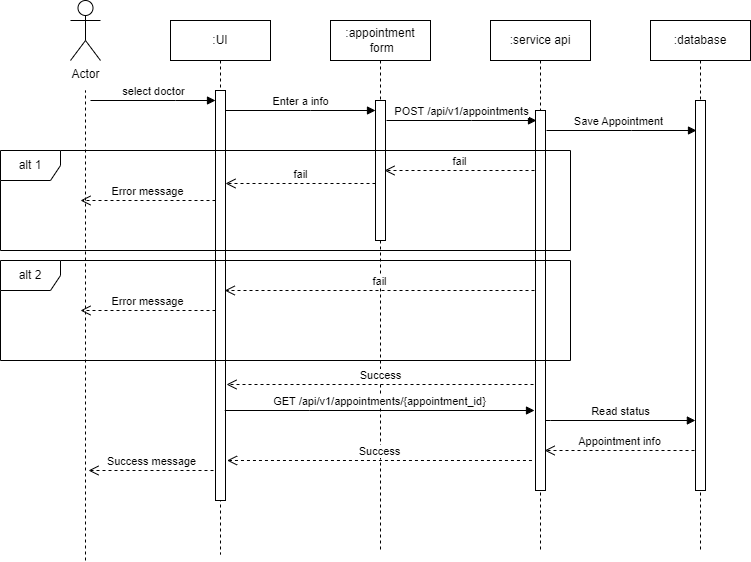

The diagram above was exported from draw.io. Its source (the exported page's mxGraphModel, read from the mxfile embedded in the PNG):
<mxGraphModel dx="1310" dy="500" grid="0" gridSize="10" guides="1" tooltips="1" connect="1" arrows="1" fold="1" page="0" pageScale="1" pageWidth="850" pageHeight="1100" math="0" shadow="0">
  <root>
    <mxCell id="0" />
    <mxCell id="1" parent="0" />
    <mxCell id="ZlBvE-INzzqWaYSyl5fZ-5" value="" style="endArrow=none;dashed=1;html=1;rounded=0;" parent="1" edge="1">
      <mxGeometry width="50" height="50" relative="1" as="geometry">
        <mxPoint x="-45" y="580" as="sourcePoint" />
        <mxPoint x="-45" y="110" as="targetPoint" />
      </mxGeometry>
    </mxCell>
    <mxCell id="aM9ryv3xv72pqoxQDRHE-1" value=":UI" style="shape=umlLifeline;perimeter=lifelinePerimeter;whiteSpace=wrap;html=1;container=0;dropTarget=0;collapsible=0;recursiveResize=0;outlineConnect=0;portConstraint=eastwest;newEdgeStyle={&quot;edgeStyle&quot;:&quot;elbowEdgeStyle&quot;,&quot;elbow&quot;:&quot;vertical&quot;,&quot;curved&quot;:0,&quot;rounded&quot;:0};" parent="1" vertex="1">
      <mxGeometry x="40" y="40" width="100" height="534" as="geometry" />
    </mxCell>
    <mxCell id="aM9ryv3xv72pqoxQDRHE-2" value="" style="html=1;points=[];perimeter=orthogonalPerimeter;outlineConnect=0;targetShapes=umlLifeline;portConstraint=eastwest;newEdgeStyle={&quot;edgeStyle&quot;:&quot;elbowEdgeStyle&quot;,&quot;elbow&quot;:&quot;vertical&quot;,&quot;curved&quot;:0,&quot;rounded&quot;:0};" parent="aM9ryv3xv72pqoxQDRHE-1" vertex="1">
      <mxGeometry x="45" y="70" width="10" height="410" as="geometry" />
    </mxCell>
    <mxCell id="aM9ryv3xv72pqoxQDRHE-5" value=":appointment&lt;br&gt;&amp;nbsp;form" style="shape=umlLifeline;perimeter=lifelinePerimeter;whiteSpace=wrap;html=1;container=0;dropTarget=0;collapsible=0;recursiveResize=0;outlineConnect=0;portConstraint=eastwest;newEdgeStyle={&quot;edgeStyle&quot;:&quot;elbowEdgeStyle&quot;,&quot;elbow&quot;:&quot;vertical&quot;,&quot;curved&quot;:0,&quot;rounded&quot;:0};" parent="1" vertex="1">
      <mxGeometry x="200" y="40" width="100" height="532" as="geometry" />
    </mxCell>
    <mxCell id="aM9ryv3xv72pqoxQDRHE-6" value="" style="html=1;points=[];perimeter=orthogonalPerimeter;outlineConnect=0;targetShapes=umlLifeline;portConstraint=eastwest;newEdgeStyle={&quot;edgeStyle&quot;:&quot;elbowEdgeStyle&quot;,&quot;elbow&quot;:&quot;vertical&quot;,&quot;curved&quot;:0,&quot;rounded&quot;:0};" parent="aM9ryv3xv72pqoxQDRHE-5" vertex="1">
      <mxGeometry x="45" y="80" width="10" height="140" as="geometry" />
    </mxCell>
    <mxCell id="aM9ryv3xv72pqoxQDRHE-7" value="Enter a info" style="html=1;verticalAlign=bottom;endArrow=block;edgeStyle=elbowEdgeStyle;elbow=horizontal;curved=0;rounded=0;" parent="1" edge="1">
      <mxGeometry relative="1" as="geometry">
        <mxPoint x="95" y="130" as="sourcePoint" />
        <Array as="points">
          <mxPoint x="180" y="130" />
        </Array>
        <mxPoint x="245" y="130" as="targetPoint" />
      </mxGeometry>
    </mxCell>
    <mxCell id="fmXlykwgoF-fuWe6utnW-1" value=":service api" style="shape=umlLifeline;perimeter=lifelinePerimeter;whiteSpace=wrap;html=1;container=0;dropTarget=0;collapsible=0;recursiveResize=0;outlineConnect=0;portConstraint=eastwest;newEdgeStyle={&quot;edgeStyle&quot;:&quot;elbowEdgeStyle&quot;,&quot;elbow&quot;:&quot;vertical&quot;,&quot;curved&quot;:0,&quot;rounded&quot;:0};" parent="1" vertex="1">
      <mxGeometry x="360" y="40" width="100" height="532" as="geometry" />
    </mxCell>
    <mxCell id="fmXlykwgoF-fuWe6utnW-2" value="" style="html=1;points=[];perimeter=orthogonalPerimeter;outlineConnect=0;targetShapes=umlLifeline;portConstraint=eastwest;newEdgeStyle={&quot;edgeStyle&quot;:&quot;elbowEdgeStyle&quot;,&quot;elbow&quot;:&quot;vertical&quot;,&quot;curved&quot;:0,&quot;rounded&quot;:0};" parent="fmXlykwgoF-fuWe6utnW-1" vertex="1">
      <mxGeometry x="45" y="90" width="10" height="380" as="geometry" />
    </mxCell>
    <mxCell id="fmXlykwgoF-fuWe6utnW-3" value=":database" style="shape=umlLifeline;perimeter=lifelinePerimeter;whiteSpace=wrap;html=1;container=0;dropTarget=0;collapsible=0;recursiveResize=0;outlineConnect=0;portConstraint=eastwest;newEdgeStyle={&quot;edgeStyle&quot;:&quot;elbowEdgeStyle&quot;,&quot;elbow&quot;:&quot;vertical&quot;,&quot;curved&quot;:0,&quot;rounded&quot;:0};" parent="1" vertex="1">
      <mxGeometry x="520" y="40" width="100" height="530" as="geometry" />
    </mxCell>
    <mxCell id="fmXlykwgoF-fuWe6utnW-4" value="" style="html=1;points=[];perimeter=orthogonalPerimeter;outlineConnect=0;targetShapes=umlLifeline;portConstraint=eastwest;newEdgeStyle={&quot;edgeStyle&quot;:&quot;elbowEdgeStyle&quot;,&quot;elbow&quot;:&quot;vertical&quot;,&quot;curved&quot;:0,&quot;rounded&quot;:0};" parent="fmXlykwgoF-fuWe6utnW-3" vertex="1">
      <mxGeometry x="45" y="80" width="10" height="390" as="geometry" />
    </mxCell>
    <mxCell id="ZlBvE-INzzqWaYSyl5fZ-1" value="Actor" style="shape=umlActor;verticalLabelPosition=bottom;verticalAlign=top;html=1;outlineConnect=0;" parent="1" vertex="1">
      <mxGeometry x="-60" y="20" width="30" height="60" as="geometry" />
    </mxCell>
    <mxCell id="ZlBvE-INzzqWaYSyl5fZ-3" value="select doctor" style="html=1;verticalAlign=bottom;endArrow=block;edgeStyle=elbowEdgeStyle;elbow=vertical;curved=0;rounded=0;" parent="1" target="aM9ryv3xv72pqoxQDRHE-2" edge="1">
      <mxGeometry relative="1" as="geometry">
        <mxPoint x="-40" y="120" as="sourcePoint" />
        <Array as="points">
          <mxPoint x="45" y="120" />
        </Array>
        <mxPoint x="110" y="120" as="targetPoint" />
      </mxGeometry>
    </mxCell>
    <mxCell id="ZlBvE-INzzqWaYSyl5fZ-8" value="POST /api/v1/appointments" style="html=1;verticalAlign=bottom;endArrow=block;edgeStyle=elbowEdgeStyle;elbow=horizontal;curved=0;rounded=0;" parent="1" edge="1">
      <mxGeometry relative="1" as="geometry">
        <mxPoint x="256" y="140" as="sourcePoint" />
        <Array as="points">
          <mxPoint x="341" y="140" />
        </Array>
        <mxPoint x="406" y="140" as="targetPoint" />
      </mxGeometry>
    </mxCell>
    <mxCell id="ZlBvE-INzzqWaYSyl5fZ-9" value="Save Appointment&amp;nbsp;&amp;nbsp;" style="html=1;verticalAlign=bottom;endArrow=block;edgeStyle=elbowEdgeStyle;elbow=vertical;curved=0;rounded=0;" parent="1" edge="1">
      <mxGeometry relative="1" as="geometry">
        <mxPoint x="416" y="150" as="sourcePoint" />
        <Array as="points">
          <mxPoint x="501" y="150" />
        </Array>
        <mxPoint x="566" y="150" as="targetPoint" />
      </mxGeometry>
    </mxCell>
    <mxCell id="ZlBvE-INzzqWaYSyl5fZ-12" value="alt 1" style="shape=umlFrame;whiteSpace=wrap;html=1;pointerEvents=0;" parent="1" vertex="1">
      <mxGeometry x="-130" y="170" width="570" height="100" as="geometry" />
    </mxCell>
    <mxCell id="ZlBvE-INzzqWaYSyl5fZ-13" value="fail" style="html=1;verticalAlign=bottom;endArrow=open;dashed=1;endSize=8;curved=0;rounded=0;" parent="1" edge="1">
      <mxGeometry relative="1" as="geometry">
        <mxPoint x="245" y="203" as="sourcePoint" />
        <mxPoint x="95" y="203" as="targetPoint" />
      </mxGeometry>
    </mxCell>
    <mxCell id="ZlBvE-INzzqWaYSyl5fZ-14" value="Error message" style="html=1;verticalAlign=bottom;endArrow=open;dashed=1;endSize=8;curved=0;rounded=0;" parent="1" edge="1">
      <mxGeometry relative="1" as="geometry">
        <mxPoint x="85" y="220" as="sourcePoint" />
        <mxPoint x="-50" y="220" as="targetPoint" />
      </mxGeometry>
    </mxCell>
    <mxCell id="ZlBvE-INzzqWaYSyl5fZ-15" value="alt 2" style="shape=umlFrame;whiteSpace=wrap;html=1;pointerEvents=0;" parent="1" vertex="1">
      <mxGeometry x="-130" y="280" width="570" height="100" as="geometry" />
    </mxCell>
    <mxCell id="ZlBvE-INzzqWaYSyl5fZ-17" value="Error message" style="html=1;verticalAlign=bottom;endArrow=open;dashed=1;endSize=8;curved=0;rounded=0;" parent="1" edge="1">
      <mxGeometry relative="1" as="geometry">
        <mxPoint x="85" y="330" as="sourcePoint" />
        <mxPoint x="-50" y="330" as="targetPoint" />
      </mxGeometry>
    </mxCell>
    <mxCell id="ZlBvE-INzzqWaYSyl5fZ-18" value="fail" style="html=1;verticalAlign=bottom;endArrow=open;dashed=1;endSize=8;curved=0;rounded=0;" parent="1" edge="1">
      <mxGeometry relative="1" as="geometry">
        <mxPoint x="404" y="310" as="sourcePoint" />
        <mxPoint x="94.2222222222224" y="310" as="targetPoint" />
      </mxGeometry>
    </mxCell>
    <mxCell id="ZlBvE-INzzqWaYSyl5fZ-19" value="Success" style="html=1;verticalAlign=bottom;endArrow=open;dashed=1;endSize=8;curved=0;rounded=0;" parent="1" edge="1">
      <mxGeometry relative="1" as="geometry">
        <mxPoint x="403" y="404" as="sourcePoint" />
        <mxPoint x="96.02380952380963" y="404" as="targetPoint" />
      </mxGeometry>
    </mxCell>
    <mxCell id="ZlBvE-INzzqWaYSyl5fZ-20" value="Success message" style="html=1;verticalAlign=bottom;endArrow=open;dashed=1;endSize=8;curved=0;rounded=0;" parent="1" edge="1">
      <mxGeometry relative="1" as="geometry">
        <mxPoint x="83" y="490" as="sourcePoint" />
        <mxPoint x="-41.99619047619038" y="490" as="targetPoint" />
      </mxGeometry>
    </mxCell>
    <mxCell id="ZlBvE-INzzqWaYSyl5fZ-22" value="GET /api/v1/appointments/{appointment_id}" style="html=1;verticalAlign=bottom;endArrow=block;edgeStyle=elbowEdgeStyle;elbow=horizontal;curved=0;rounded=0;" parent="1" edge="1">
      <mxGeometry relative="1" as="geometry">
        <mxPoint x="94.25" y="430" as="sourcePoint" />
        <Array as="points">
          <mxPoint x="179.25" y="430" />
        </Array>
        <mxPoint x="404" y="430" as="targetPoint" />
      </mxGeometry>
    </mxCell>
    <mxCell id="ZlBvE-INzzqWaYSyl5fZ-24" value="fail" style="html=1;verticalAlign=bottom;endArrow=open;dashed=1;endSize=8;curved=0;rounded=0;" parent="1" edge="1">
      <mxGeometry relative="1" as="geometry">
        <mxPoint x="404" y="190" as="sourcePoint" />
        <mxPoint x="254" y="190" as="targetPoint" />
      </mxGeometry>
    </mxCell>
    <mxCell id="ZlBvE-INzzqWaYSyl5fZ-25" value="Read status" style="html=1;verticalAlign=bottom;endArrow=block;edgeStyle=elbowEdgeStyle;elbow=horizontal;curved=0;rounded=0;" parent="1" source="fmXlykwgoF-fuWe6utnW-2" edge="1">
      <mxGeometry relative="1" as="geometry">
        <mxPoint x="255.13" y="440" as="sourcePoint" />
        <Array as="points">
          <mxPoint x="420" y="440" />
        </Array>
        <mxPoint x="564.88" y="440" as="targetPoint" />
      </mxGeometry>
    </mxCell>
    <mxCell id="ZlBvE-INzzqWaYSyl5fZ-26" value="Appointment info" style="html=1;verticalAlign=bottom;endArrow=open;dashed=1;endSize=8;curved=0;rounded=0;" parent="1" edge="1">
      <mxGeometry relative="1" as="geometry">
        <mxPoint x="564" y="470" as="sourcePoint" />
        <mxPoint x="414.0999999999999" y="470" as="targetPoint" />
      </mxGeometry>
    </mxCell>
    <mxCell id="ZlBvE-INzzqWaYSyl5fZ-27" value="Success" style="html=1;verticalAlign=bottom;endArrow=open;dashed=1;endSize=8;curved=0;rounded=0;" parent="1" edge="1">
      <mxGeometry relative="1" as="geometry">
        <mxPoint x="401.45" y="480" as="sourcePoint" />
        <mxPoint x="96.55" y="480" as="targetPoint" />
      </mxGeometry>
    </mxCell>
  </root>
</mxGraphModel>